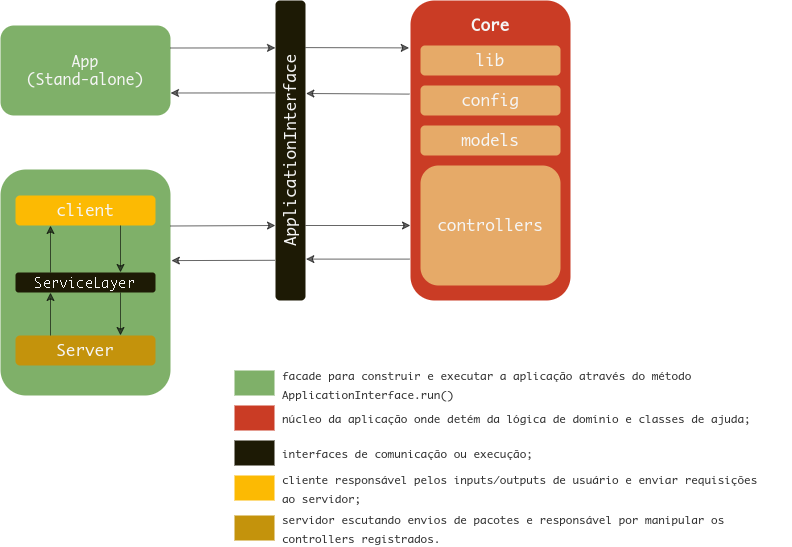

The diagram above was exported from draw.io. Its source (the exported page's mxGraphModel, read from the mxfile embedded in the PNG):
<mxGraphModel dx="723" dy="412" grid="1" gridSize="10" guides="1" tooltips="1" connect="1" arrows="1" fold="1" page="1" pageScale="1" pageWidth="827" pageHeight="1169" math="0" shadow="0">
  <root>
    <mxCell id="0" />
    <mxCell id="1" parent="0" />
    <mxCell id="JsMQ0vCoSVdotdslqwNg-1" value="" style="rounded=1;whiteSpace=wrap;html=1;strokeColor=none;fillColor=#CA3C25;labelBackgroundColor=#ffffff;fontColor=#CA3C25;" vertex="1" parent="1">
      <mxGeometry x="590" y="55" width="160" height="300" as="geometry" />
    </mxCell>
    <mxCell id="JsMQ0vCoSVdotdslqwNg-2" value="&lt;font face=&quot;monaco&quot; style=&quot;font-size: 15px&quot;&gt;App&lt;br&gt;(Stand-alone)&lt;/font&gt;" style="rounded=1;whiteSpace=wrap;html=1;strokeColor=none;fillColor=#7FB069;fontColor=#f5f5f5;" vertex="1" parent="1">
      <mxGeometry x="180" y="80" width="170" height="90" as="geometry" />
    </mxCell>
    <mxCell id="JsMQ0vCoSVdotdslqwNg-3" value="" style="rounded=1;whiteSpace=wrap;html=1;strokeColor=none;fillColor=#7FB069;fontColor=#f5f5f5;" vertex="1" parent="1">
      <mxGeometry x="180" y="224" width="170" height="226" as="geometry" />
    </mxCell>
    <mxCell id="JsMQ0vCoSVdotdslqwNg-5" value="" style="endArrow=classic;html=1;entryX=0.158;entryY=1;entryDx=0;entryDy=0;exitX=1;exitY=0.25;exitDx=0;exitDy=0;entryPerimeter=0;opacity=60;" edge="1" parent="1" source="JsMQ0vCoSVdotdslqwNg-2" target="JsMQ0vCoSVdotdslqwNg-7">
      <mxGeometry width="50" height="50" relative="1" as="geometry">
        <mxPoint x="360" y="110" as="sourcePoint" />
        <mxPoint x="430" y="143" as="targetPoint" />
      </mxGeometry>
    </mxCell>
    <mxCell id="JsMQ0vCoSVdotdslqwNg-6" value="" style="endArrow=classic;html=1;exitX=1;exitY=0.25;exitDx=0;exitDy=0;entryX=0.75;entryY=1;entryDx=0;entryDy=0;opacity=60;" edge="1" parent="1" source="JsMQ0vCoSVdotdslqwNg-3" target="JsMQ0vCoSVdotdslqwNg-7">
      <mxGeometry width="50" height="50" relative="1" as="geometry">
        <mxPoint x="430" y="340" as="sourcePoint" />
        <mxPoint x="420" y="280" as="targetPoint" />
      </mxGeometry>
    </mxCell>
    <mxCell id="JsMQ0vCoSVdotdslqwNg-7" value="&lt;font face=&quot;monaco&quot; style=&quot;font-size: 16px;&quot;&gt;ApplicationInterface&lt;/font&gt;" style="rounded=1;whiteSpace=wrap;html=1;direction=west;gradientColor=none;verticalAlign=middle;fontSize=16;rotation=-90;fillColor=#1D1A05;fontColor=#f5f5f5;strokeColor=none;" vertex="1" parent="1">
      <mxGeometry x="320" y="190" width="300" height="30" as="geometry" />
    </mxCell>
    <mxCell id="JsMQ0vCoSVdotdslqwNg-8" value="" style="endArrow=classic;html=1;entryX=-0.008;entryY=0.158;entryDx=0;entryDy=0;exitX=0.157;exitY=0.001;exitDx=0;exitDy=0;exitPerimeter=0;entryPerimeter=0;opacity=60;" edge="1" parent="1" source="JsMQ0vCoSVdotdslqwNg-7" target="JsMQ0vCoSVdotdslqwNg-1">
      <mxGeometry width="50" height="50" relative="1" as="geometry">
        <mxPoint x="540" y="210" as="sourcePoint" />
        <mxPoint x="462.99" y="149.9000000000001" as="targetPoint" />
      </mxGeometry>
    </mxCell>
    <mxCell id="JsMQ0vCoSVdotdslqwNg-9" value="" style="endArrow=classic;html=1;exitX=0.75;exitY=0;exitDx=0;exitDy=0;entryX=0;entryY=0.75;entryDx=0;entryDy=0;opacity=60;" edge="1" parent="1" source="JsMQ0vCoSVdotdslqwNg-7" target="JsMQ0vCoSVdotdslqwNg-1">
      <mxGeometry width="50" height="50" relative="1" as="geometry">
        <mxPoint x="370" y="160" as="sourcePoint" />
        <mxPoint x="472.99" y="159.9000000000001" as="targetPoint" />
      </mxGeometry>
    </mxCell>
    <mxCell id="JsMQ0vCoSVdotdslqwNg-12" value="Core" style="text;html=1;strokeColor=none;fillColor=none;align=center;verticalAlign=middle;whiteSpace=wrap;rounded=0;fontSize=16;fontFamily=monaco;fontStyle=1;fontColor=#f5f5f5;" vertex="1" parent="1">
      <mxGeometry x="650" y="70" width="40" height="20" as="geometry" />
    </mxCell>
    <mxCell id="JsMQ0vCoSVdotdslqwNg-13" value="lib" style="rounded=1;whiteSpace=wrap;html=1;gradientColor=none;fontFamily=monaco;fontSize=16;strokeColor=none;fillColor=#E6AA68;fontColor=#f5f5f5;" vertex="1" parent="1">
      <mxGeometry x="600" y="100" width="140" height="30" as="geometry" />
    </mxCell>
    <mxCell id="JsMQ0vCoSVdotdslqwNg-14" value="controllers" style="rounded=1;whiteSpace=wrap;html=1;gradientColor=none;fontFamily=monaco;fontSize=16;strokeColor=none;fillColor=#E6AA68;fontColor=#f5f5f5;" vertex="1" parent="1">
      <mxGeometry x="600" y="220" width="140" height="120" as="geometry" />
    </mxCell>
    <mxCell id="JsMQ0vCoSVdotdslqwNg-15" value="models" style="rounded=1;whiteSpace=wrap;html=1;gradientColor=none;fontFamily=monaco;fontSize=16;strokeColor=none;fillColor=#E6AA68;fontColor=#f5f5f5;" vertex="1" parent="1">
      <mxGeometry x="600" y="180" width="140" height="30" as="geometry" />
    </mxCell>
    <mxCell id="JsMQ0vCoSVdotdslqwNg-16" value="config" style="rounded=1;whiteSpace=wrap;html=1;gradientColor=none;fontFamily=monaco;fontSize=16;strokeColor=none;fillColor=#E6AA68;fontColor=#f5f5f5;" vertex="1" parent="1">
      <mxGeometry x="600" y="140" width="140" height="30" as="geometry" />
    </mxCell>
    <mxCell id="JsMQ0vCoSVdotdslqwNg-21" value="client" style="rounded=1;whiteSpace=wrap;html=1;gradientColor=none;fontFamily=monaco;fontSize=16;fontColor=#f5f5f5;strokeColor=none;fillColor=#fcba03;" vertex="1" parent="1">
      <mxGeometry x="195" y="250" width="140" height="30" as="geometry" />
    </mxCell>
    <mxCell id="JsMQ0vCoSVdotdslqwNg-22" value="&lt;font style=&quot;font-size: 14px&quot;&gt;ServiceLayer&lt;/font&gt;" style="rounded=1;whiteSpace=wrap;html=1;gradientColor=none;fontFamily=monaco;fontSize=16;strokeColor=none;fillColor=#1D1A05;fontColor=#f5f5f5;" vertex="1" parent="1">
      <mxGeometry x="195" y="327" width="140" height="20" as="geometry" />
    </mxCell>
    <mxCell id="JsMQ0vCoSVdotdslqwNg-23" value="Server" style="rounded=1;whiteSpace=wrap;html=1;gradientColor=none;fontFamily=monaco;fontSize=16;fontColor=#f5f5f5;strokeColor=none;fillColor=#c4930c;" vertex="1" parent="1">
      <mxGeometry x="195" y="390" width="140" height="30" as="geometry" />
    </mxCell>
    <mxCell id="JsMQ0vCoSVdotdslqwNg-25" value="" style="endArrow=classic;html=1;fontFamily=monaco;fontSize=16;exitX=0.75;exitY=1;exitDx=0;exitDy=0;entryX=0.75;entryY=0;entryDx=0;entryDy=0;opacity=60;" edge="1" parent="1" source="JsMQ0vCoSVdotdslqwNg-21" target="JsMQ0vCoSVdotdslqwNg-22">
      <mxGeometry width="50" height="50" relative="1" as="geometry">
        <mxPoint x="50" y="380" as="sourcePoint" />
        <mxPoint x="100" y="330" as="targetPoint" />
      </mxGeometry>
    </mxCell>
    <mxCell id="JsMQ0vCoSVdotdslqwNg-26" value="" style="endArrow=classic;html=1;fontFamily=monaco;fontSize=16;exitX=0.25;exitY=0;exitDx=0;exitDy=0;entryX=0.25;entryY=1;entryDx=0;entryDy=0;opacity=60;" edge="1" parent="1" source="JsMQ0vCoSVdotdslqwNg-22" target="JsMQ0vCoSVdotdslqwNg-21">
      <mxGeometry width="50" height="50" relative="1" as="geometry">
        <mxPoint x="50" y="390" as="sourcePoint" />
        <mxPoint x="100" y="340" as="targetPoint" />
      </mxGeometry>
    </mxCell>
    <mxCell id="JsMQ0vCoSVdotdslqwNg-27" value="" style="endArrow=classic;html=1;fontFamily=monaco;fontSize=16;entryX=0.25;entryY=1;entryDx=0;entryDy=0;exitX=0.25;exitY=0;exitDx=0;exitDy=0;opacity=60;" edge="1" parent="1" source="JsMQ0vCoSVdotdslqwNg-23" target="JsMQ0vCoSVdotdslqwNg-22">
      <mxGeometry width="50" height="50" relative="1" as="geometry">
        <mxPoint x="60" y="420" as="sourcePoint" />
        <mxPoint x="110" y="370" as="targetPoint" />
      </mxGeometry>
    </mxCell>
    <mxCell id="JsMQ0vCoSVdotdslqwNg-28" value="" style="endArrow=classic;html=1;fontFamily=monaco;fontSize=16;exitX=0.75;exitY=1;exitDx=0;exitDy=0;entryX=0.75;entryY=0;entryDx=0;entryDy=0;opacity=60;" edge="1" parent="1" source="JsMQ0vCoSVdotdslqwNg-22" target="JsMQ0vCoSVdotdslqwNg-23">
      <mxGeometry width="50" height="50" relative="1" as="geometry">
        <mxPoint x="40" y="380" as="sourcePoint" />
        <mxPoint x="90" y="330" as="targetPoint" />
      </mxGeometry>
    </mxCell>
    <mxCell id="JsMQ0vCoSVdotdslqwNg-29" value="" style="endArrow=classic;html=1;entryX=0.862;entryY=-0.012;entryDx=0;entryDy=0;exitX=-0.006;exitY=0.862;exitDx=0;exitDy=0;exitPerimeter=0;entryPerimeter=0;opacity=60;" edge="1" parent="1" source="JsMQ0vCoSVdotdslqwNg-1" target="JsMQ0vCoSVdotdslqwNg-7">
      <mxGeometry width="50" height="50" relative="1" as="geometry">
        <mxPoint x="587" y="310" as="sourcePoint" />
        <mxPoint x="465" y="290" as="targetPoint" />
      </mxGeometry>
    </mxCell>
    <mxCell id="JsMQ0vCoSVdotdslqwNg-30" value="" style="endArrow=classic;html=1;entryX=1.005;entryY=0.403;entryDx=0;entryDy=0;exitX=0.866;exitY=1.023;exitDx=0;exitDy=0;exitPerimeter=0;entryPerimeter=0;opacity=60;" edge="1" parent="1" source="JsMQ0vCoSVdotdslqwNg-7" target="JsMQ0vCoSVdotdslqwNg-3">
      <mxGeometry width="50" height="50" relative="1" as="geometry">
        <mxPoint x="465.68000000000006" y="319.99999999999994" as="sourcePoint" />
        <mxPoint x="362.0000000000001" y="319.99999999999994" as="targetPoint" />
      </mxGeometry>
    </mxCell>
    <mxCell id="JsMQ0vCoSVdotdslqwNg-31" value="" style="endArrow=classic;html=1;entryX=1;entryY=0.75;entryDx=0;entryDy=0;exitX=0.308;exitY=1.03;exitDx=0;exitDy=0;exitPerimeter=0;targetPerimeterSpacing=0;opacity=60;" edge="1" parent="1" source="JsMQ0vCoSVdotdslqwNg-7" target="JsMQ0vCoSVdotdslqwNg-2">
      <mxGeometry width="50" height="50" relative="1" as="geometry">
        <mxPoint x="453" y="148" as="sourcePoint" />
        <mxPoint x="350" y="180.27799999999996" as="targetPoint" />
      </mxGeometry>
    </mxCell>
    <mxCell id="JsMQ0vCoSVdotdslqwNg-32" value="" style="endArrow=classic;html=1;entryX=0.31;entryY=-0.012;entryDx=0;entryDy=0;exitX=-0.007;exitY=0.312;exitDx=0;exitDy=0;exitPerimeter=0;entryPerimeter=0;targetPerimeterSpacing=0;opacity=60;" edge="1" parent="1" source="JsMQ0vCoSVdotdslqwNg-1" target="JsMQ0vCoSVdotdslqwNg-7">
      <mxGeometry width="50" height="50" relative="1" as="geometry">
        <mxPoint x="590" y="150.00000000000003" as="sourcePoint" />
        <mxPoint x="485.9" y="150.1" as="targetPoint" />
      </mxGeometry>
    </mxCell>
    <mxCell id="JsMQ0vCoSVdotdslqwNg-34" value="" style="rounded=0;whiteSpace=wrap;html=1;labelBackgroundColor=#ffffff;fillColor=#7FB069;gradientColor=none;fontFamily=monaco;fontSize=16;fontColor=#f5f5f5;strokeColor=none;" vertex="1" parent="1">
      <mxGeometry x="414" y="425" width="40" height="25" as="geometry" />
    </mxCell>
    <mxCell id="JsMQ0vCoSVdotdslqwNg-35" value="&lt;font style=&quot;font-size: 11px&quot;&gt;facade para construir e executar a aplicação através do método ApplicationInterface.run()&lt;/font&gt;" style="text;html=1;strokeColor=none;fillColor=none;align=left;verticalAlign=middle;whiteSpace=wrap;rounded=0;labelBackgroundColor=#ffffff;fontFamily=monaco;fontSize=16;fontColor=#323232;" vertex="1" parent="1">
      <mxGeometry x="460" y="427.5" width="510" height="20" as="geometry" />
    </mxCell>
    <mxCell id="JsMQ0vCoSVdotdslqwNg-36" value="" style="rounded=0;whiteSpace=wrap;html=1;labelBackgroundColor=#ffffff;fillColor=#CA3C25;gradientColor=none;fontFamily=monaco;fontSize=16;fontColor=#f5f5f5;strokeColor=none;" vertex="1" parent="1">
      <mxGeometry x="414" y="460" width="40" height="25" as="geometry" />
    </mxCell>
    <mxCell id="JsMQ0vCoSVdotdslqwNg-37" value="&lt;font style=&quot;font-size: 11px&quot;&gt;núcleo da aplicação onde detém da lógica de domínio e classes de ajuda;&lt;/font&gt;" style="text;html=1;strokeColor=none;fillColor=none;align=left;verticalAlign=middle;whiteSpace=wrap;rounded=0;labelBackgroundColor=#ffffff;fontFamily=monaco;fontSize=16;fontColor=#323232;" vertex="1" parent="1">
      <mxGeometry x="460" y="462.5" width="490" height="20" as="geometry" />
    </mxCell>
    <mxCell id="JsMQ0vCoSVdotdslqwNg-39" value="" style="rounded=0;whiteSpace=wrap;html=1;labelBackgroundColor=#ffffff;fillColor=#1D1A05;gradientColor=none;fontFamily=monaco;fontSize=16;fontColor=#f5f5f5;strokeColor=none;" vertex="1" parent="1">
      <mxGeometry x="414" y="495" width="40" height="25" as="geometry" />
    </mxCell>
    <mxCell id="JsMQ0vCoSVdotdslqwNg-40" value="&lt;span style=&quot;font-size: 11px&quot;&gt;interfaces de comunicação ou execução;&lt;/span&gt;" style="text;html=1;strokeColor=none;fillColor=none;align=left;verticalAlign=middle;whiteSpace=wrap;rounded=0;labelBackgroundColor=#ffffff;fontFamily=monaco;fontSize=16;fontColor=#323232;" vertex="1" parent="1">
      <mxGeometry x="460" y="497.5" width="410" height="20" as="geometry" />
    </mxCell>
    <mxCell id="JsMQ0vCoSVdotdslqwNg-41" value="" style="rounded=0;whiteSpace=wrap;html=1;labelBackgroundColor=#ffffff;fillColor=#FCBA03;gradientColor=none;fontFamily=monaco;fontSize=16;fontColor=#f5f5f5;strokeColor=none;" vertex="1" parent="1">
      <mxGeometry x="414" y="530" width="40" height="25" as="geometry" />
    </mxCell>
    <mxCell id="JsMQ0vCoSVdotdslqwNg-42" value="&lt;span style=&quot;font-size: 11px&quot;&gt;cliente responsável pelos inputs/outputs de usuário e enviar requisições ao servidor;&lt;/span&gt;" style="text;html=1;strokeColor=none;fillColor=none;align=left;verticalAlign=middle;whiteSpace=wrap;rounded=0;labelBackgroundColor=#ffffff;fontFamily=monaco;fontSize=16;fontColor=#323232;" vertex="1" parent="1">
      <mxGeometry x="460" y="532.5" width="480" height="20" as="geometry" />
    </mxCell>
    <mxCell id="JsMQ0vCoSVdotdslqwNg-43" value="" style="rounded=0;whiteSpace=wrap;html=1;labelBackgroundColor=#ffffff;fillColor=#C4930C;gradientColor=none;fontFamily=monaco;fontSize=16;fontColor=#f5f5f5;strokeColor=none;" vertex="1" parent="1">
      <mxGeometry x="414" y="570" width="40" height="25" as="geometry" />
    </mxCell>
    <mxCell id="JsMQ0vCoSVdotdslqwNg-44" value="&lt;span style=&quot;font-size: 11px&quot;&gt;servidor escutando envios de pacotes e responsável por manipular os controllers registrados.&lt;/span&gt;" style="text;html=1;strokeColor=none;fillColor=none;align=left;verticalAlign=middle;whiteSpace=wrap;rounded=0;labelBackgroundColor=#ffffff;fontFamily=monaco;fontSize=16;fontColor=#323232;" vertex="1" parent="1">
      <mxGeometry x="460" y="572.5" width="480" height="20" as="geometry" />
    </mxCell>
  </root>
</mxGraphModel>